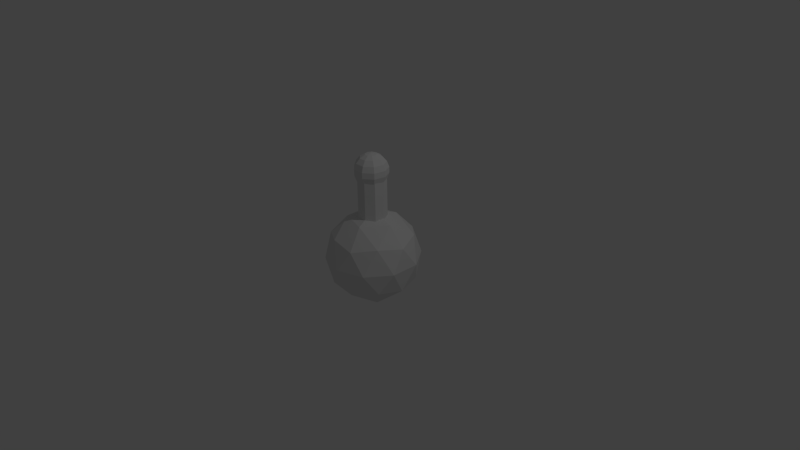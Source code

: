 # Source: base.blend  (saved by Blender 2.74.0; exported with 4.5.12 LTS)
import bpy
from mathutils import Matrix  # noqa: F401  (used for matrix-valued properties, if any)

bpy.ops.wm.read_factory_settings(use_empty=True)
scene = bpy.context.scene
scene.name = 'Scene'

# ---- collections
col_collection_1 = bpy.data.collections.new('Collection 1'); scene.collection.children.link(col_collection_1)

# ---- world
world_world = bpy.data.worlds.new('World'); scene.world = world_world
world_world.color = (0.05088, 0.05088, 0.05088)
world_world.use_sun_shadow = False
world_world.sun_shadow_jitter_overblur = 0.0
world_world.cycles.sampling_method = 'MANUAL'
world_world.cycles.sample_map_resolution = 256

# ---- cameras
cam_camera = bpy.data.cameras.new('Camera')
cam_camera.clip_end = 100.0
cam_camera.lens = 35.0
cam_camera.sensor_width = 32.0
cam_camera.sensor_height = 18.0
cam_camera.ortho_scale = 7.314
cam_camera.dof.focus_distance = 0.0
cam_camera.dof.aperture_fstop = 128.0

# ---- lights
light_lamp = bpy.data.lights.new('Lamp', 'POINT')
light_lamp.transmission_factor = 0.0
light_lamp.cutoff_distance = 30.0
light_lamp.energy = 100.0
light_lamp.shadow_buffer_clip_start = 1.001
light_lamp.shadow_soft_size = 0.1
light_lamp.shadow_maximum_resolution = 0.006
light_lamp.use_absolute_resolution = True
light_lamp.cycles.use_multiple_importance_sampling = False

# ---- meshes
me_icosphere = bpy.data.meshes.new('Icosphere')
me_icosphere.from_pydata([(-0.1465, 0.03311, 1.343), (-0.2218, 0.04911, 1.132), (-0.1465, 0.03311, 0.9982), (-0.08034, 0.01904, 0.9591), (-0.05245, 0.06368, 1.382), (-0.09411, 0.117, 1.343), (-0.125, 0.1566, 1.283), (-0.1415, 0.1777, 1.21), (-0.1415, 0.1777, 1.132), (-0.125, 0.1566, 1.058), (-0.09411, 0.117, 0.9982), (-0.05245, 0.06368, 0.9591), (-0.002382, 0.07995, 1.382), (-2.057e-05, 0.1476, 1.343), (0.001732, 0.1978, 1.283), (0.002665, 0.2245, 1.21), (0.002665, 0.2245, 1.132), (0.001732, 0.1978, 1.058), (-2.057e-05, 0.1476, 0.9982), (-0.002382, 0.07995, 0.9591), (-0.005068, 0.003044, 1.396), (0.04642, 0.06023, 1.382), (0.09171, 0.1105, 1.343), (0.1253, 0.1478, 1.283), (0.1432, 0.1677, 1.21), (0.1432, 0.1677, 1.132), (0.1253, 0.1478, 1.058), (0.09171, 0.1105, 0.9982), (0.04642, 0.06023, 0.9591), (0.07114, 0.01375, 1.382), (0.1382, 0.02317, 1.343), (0.1879, 0.03016, 1.283), (0.2144, 0.03388, 1.21), (0.2144, 0.03388, 1.132), (0.1879, 0.03016, 1.058), (0.1382, 0.02317, 0.9982), (0.07114, 0.01375, 0.9591), (0.06019, -0.03774, 1.382), (0.1176, -0.0736, 1.343), (0.1602, -0.1002, 1.283), (0.1828, -0.1144, 1.21), (0.1828, -0.1144, 1.132), (0.1602, -0.1002, 1.058), (0.1176, -0.0736, 0.9982), (0.06019, -0.03774, 0.9591), (0.01871, -0.07014, 1.382), (0.03962, -0.1345, 1.343), (0.05515, -0.1823, 1.283), (0.0634, -0.2077, 1.21), (0.0634, -0.2077, 1.132), (0.05515, -0.1823, 1.058), (0.03962, -0.1345, 0.9982), (0.01871, -0.07014, 0.9591), (-0.005068, 0.003044, 0.9456), (-0.0339, -0.06831, 1.382), (-0.05925, -0.1311, 1.343), (-0.07806, -0.1776, 1.283), (-0.08807, -0.2024, 1.21), (-0.08807, -0.2024, 1.132), (-0.07806, -0.1776, 1.058), (-0.05925, -0.1311, 0.9982), (-0.0339, -0.06831, 0.9591), (-0.07301, -0.03308, 1.382), (-0.1328, -0.06485, 1.343), (-0.1771, -0.08844, 1.283), (-0.2007, -0.101, 1.21), (-0.2007, -0.101, 1.132), (-0.1771, -0.08844, 1.058), (-0.1328, -0.06485, 0.9982), (-0.07301, -0.03308, 0.9591), (-0.08034, 0.01904, 1.382), (-0.1957, 0.04356, 1.283), (-0.2218, 0.04911, 1.21), (-0.1957, 0.04356, 1.058), (0.0, 0.19, -0.258), (0.0, 0.19, 1.132), (0.1221, 0.1455, -0.258), (0.1221, 0.1455, 1.132), (0.1871, 0.03299, -0.258), (0.1871, 0.03299, 1.132), (0.1645, -0.095, -0.258), (0.1645, -0.095, 1.132), (0.06498, -0.1785, -0.258), (0.06498, -0.1785, 1.132), (-0.06498, -0.1785, -0.258), (-0.06498, -0.1785, 1.132), (-0.1645, -0.095, -0.258), (-0.1645, -0.095, 1.132), (-0.1871, 0.03299, -0.258), (-0.1871, 0.03299, 1.132), (-0.1221, 0.1455, -0.258), (-0.1221, 0.1455, 1.132), (0.0, 0.0, -0.62), (0.4486, -0.3259, -0.2773), (-0.1714, -0.5274, -0.2773), (-0.5545, 0.0, -0.2773), (-0.1714, 0.5274, -0.2773), (0.4486, 0.3259, -0.2773), (0.1714, -0.5274, 0.2773), (-0.4486, -0.3259, 0.2773), (-0.4486, 0.3259, 0.2773), (0.1714, 0.5274, 0.2773), (0.5545, 0.0, 0.2773), (0.0, 0.0, 0.62), (-0.1007, -0.31, -0.5274), (0.2637, -0.1916, -0.5274), (0.163, -0.5016, -0.326), (0.5274, 0.0, -0.326), (0.2637, 0.1916, -0.5274), (-0.326, 0.0, -0.5274), (-0.4267, -0.31, -0.326), (-0.1007, 0.31, -0.5274), (-0.4267, 0.31, -0.326), (0.163, 0.5016, -0.326), (0.5897, -0.1916, 0.0), (0.5897, 0.1916, 0.0), (0.0, -0.62, 0.0), (0.3644, -0.5016, 0.0), (-0.5897, -0.1916, 0.0), (-0.3644, -0.5016, 0.0), (-0.3644, 0.5016, 0.0), (-0.5897, 0.1916, 0.0), (0.3644, 0.5016, 0.0), (0.0, 0.62, 0.0), (0.4267, -0.31, 0.326), (-0.163, -0.5016, 0.326), (-0.5274, 0.0, 0.326), (-0.163, 0.5016, 0.326), (0.4267, 0.31, 0.326), (0.1007, -0.31, 0.5274), (0.326, 0.0, 0.5274), (-0.2637, -0.1916, 0.5274), (-0.2637, 0.1916, 0.5274), (0.1007, 0.31, 0.5274)], [], [(3, 2, 10, 11), (11, 10, 18, 19), (10, 9, 17, 18), (9, 8, 16, 17), (8, 7, 15, 16), (7, 6, 14, 15), (6, 5, 13, 14), (5, 4, 12, 13), (19, 18, 27, 28), (18, 17, 26, 27), (17, 16, 25, 26), (16, 15, 24, 25), (15, 14, 23, 24), (14, 13, 22, 23), (13, 12, 21, 22), (28, 27, 35, 36), (27, 26, 34, 35), (26, 25, 33, 34), (25, 24, 32, 33), (24, 23, 31, 32), (23, 22, 30, 31), (22, 21, 29, 30), (36, 35, 43, 44), (35, 34, 42, 43), (34, 33, 41, 42), (33, 32, 40, 41), (32, 31, 39, 40), (31, 30, 38, 39), (30, 29, 37, 38), (44, 43, 51, 52), (43, 42, 50, 51), (42, 41, 49, 50), (41, 40, 48, 49), (40, 39, 47, 48), (39, 38, 46, 47), (38, 37, 45, 46), (52, 51, 60, 61), (51, 50, 59, 60), (50, 49, 58, 59), (49, 48, 57, 58), (48, 47, 56, 57), (47, 46, 55, 56), (46, 45, 54, 55), (61, 60, 68, 69), (60, 59, 67, 68), (59, 58, 66, 67), (58, 57, 65, 66), (57, 56, 64, 65), (56, 55, 63, 64), (55, 54, 62, 63), (65, 64, 71, 72), (53, 3, 11), (2, 73, 9, 10), (73, 1, 8, 9), (1, 72, 7, 8), (72, 71, 6, 7), (71, 0, 5, 6), (0, 70, 4, 5), (70, 20, 4), (53, 11, 19), (4, 20, 12), (53, 19, 28), (12, 20, 21), (53, 28, 36), (21, 20, 29), (53, 36, 44), (29, 20, 37), (53, 44, 52), (37, 20, 45), (53, 52, 61), (45, 20, 54), (53, 61, 69), (54, 20, 62), (53, 69, 3), (69, 68, 2, 3), (68, 67, 73, 2), (67, 66, 1, 73), (66, 65, 72, 1), (64, 63, 0, 71), (63, 62, 70, 0), (62, 20, 70), (74, 75, 77, 76), (76, 77, 79, 78), (78, 79, 81, 80), (80, 81, 83, 82), (82, 83, 85, 84), (84, 85, 87, 86), (86, 87, 89, 88), (77, 75, 91, 89, 87, 85, 83, 81, 79), (90, 91, 75, 74), (88, 89, 91, 90), (74, 76, 78, 80, 82, 84, 86, 88, 90), (92, 105, 104), (93, 105, 107), (92, 104, 109), (92, 109, 111), (92, 111, 108), (93, 107, 114), (94, 106, 116), (95, 110, 118), (96, 112, 120), (97, 113, 122), (93, 114, 117), (94, 116, 119), (95, 118, 121), (96, 120, 123), (97, 122, 115), (98, 124, 129), (99, 125, 131), (100, 126, 132), (101, 127, 133), (102, 128, 130), (130, 133, 103), (130, 128, 133), (128, 101, 133), (133, 132, 103), (133, 127, 132), (127, 100, 132), (132, 131, 103), (132, 126, 131), (126, 99, 131), (131, 129, 103), (131, 125, 129), (125, 98, 129), (129, 130, 103), (129, 124, 130), (124, 102, 130), (115, 128, 102), (115, 122, 128), (122, 101, 128), (123, 127, 101), (123, 120, 127), (120, 100, 127), (121, 126, 100), (121, 118, 126), (118, 99, 126), (119, 125, 99), (119, 116, 125), (116, 98, 125), (117, 124, 98), (117, 114, 124), (114, 102, 124), (122, 123, 101), (122, 113, 123), (113, 96, 123), (120, 121, 100), (120, 112, 121), (112, 95, 121), (118, 119, 99), (118, 110, 119), (110, 94, 119), (116, 117, 98), (116, 106, 117), (106, 93, 117), (114, 115, 102), (114, 107, 115), (107, 97, 115), (108, 113, 97), (108, 111, 113), (111, 96, 113), (111, 112, 96), (111, 109, 112), (109, 95, 112), (109, 110, 95), (109, 104, 110), (104, 94, 110), (107, 108, 97), (107, 105, 108), (105, 92, 108), (104, 106, 94), (104, 105, 106), (105, 93, 106)])
me_icosphere.use_remesh_preserve_volume = False
me_icosphere.use_remesh_preserve_attributes = False
me_icosphere.use_mirror_vertex_groups = False
me_icosphere.update()

# ---- objects
ob_icosphere = bpy.data.objects.new('Icosphere', me_icosphere)
ob_lamp = bpy.data.objects.new('Lamp', light_lamp)
ob_camera = bpy.data.objects.new('Camera', cam_camera)

# ---- transforms, parenting, visibility, modifiers, constraints
ob_icosphere.location = (0.0, 0.0, 0.0)
ob_icosphere.lineart.crease_threshold = 0.0
ob_lamp.location = (4.076, 1.005, 5.904)
ob_lamp.rotation_euler = (0.6503, 0.05522, 1.866)
ob_lamp.lock_rotations_4d = False
ob_lamp.empty_display_type = 'ARROWS'
ob_lamp.color = (0.0, 0.0, 0.0, 0.0)
ob_lamp.lineart.crease_threshold = 0.0
ob_camera.location = (7.481, -6.508, 5.344)
ob_camera.rotation_euler = (1.109, 0.01082, 0.8149)
ob_camera.lock_rotations_4d = False
ob_camera.empty_display_type = 'ARROWS'
ob_camera.color = (0.0, 0.0, 0.0, 0.0)
ob_camera.display_type = 'WIRE'
ob_camera.lineart.crease_threshold = 0.0

# ---- collection membership
col_collection_1.objects.link(ob_icosphere)
col_collection_1.objects.link(ob_lamp)
col_collection_1.objects.link(ob_camera)

# ---- scene / render settings (as saved in the file)
scene.camera = ob_camera
scene.frame_start = 1; scene.frame_end = 250; scene.frame_set(1)
scene.render.engine = 'BLENDER_EEVEE_NEXT'
scene.render.resolution_percentage = 50
scene.render.dither_intensity = 0.0
scene.cycles.use_denoising = False
scene.cycles.samples = 10
scene.cycles.sampling_pattern = 'TABULATED_SOBOL'
scene.cycles.light_sampling_threshold = 0.0
scene.cycles.use_adaptive_sampling = False
scene.cycles.use_light_tree = False
scene.cycles.blur_glossy = 0.0
scene.cycles.pixel_filter_type = 'GAUSSIAN'
scene.cycles.sample_clamp_indirect = 0.0
scene.view_settings.view_transform = 'Standard'
bpy.context.view_layer.update()
